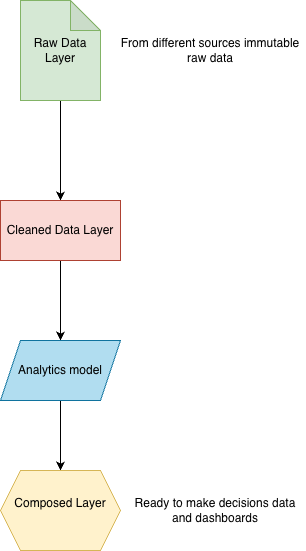

The diagram above was exported from draw.io. Its source (the exported page's mxGraphModel, read from the mxfile embedded in the PNG):
<mxGraphModel dx="1186" dy="760" grid="1" gridSize="10" guides="1" tooltips="1" connect="1" arrows="1" fold="1" page="1" pageScale="1" pageWidth="827" pageHeight="1169" math="0" shadow="0">
  <root>
    <mxCell id="0" />
    <mxCell id="1" parent="0" />
    <mxCell id="wf8X6xRhbTEs-pHbg4_n-6" edge="1" parent="1" source="wf8X6xRhbTEs-pHbg4_n-2" style="edgeStyle=orthogonalEdgeStyle;rounded=0;orthogonalLoop=1;jettySize=auto;html=1;" target="wf8X6xRhbTEs-pHbg4_n-5" value="">
      <mxGeometry relative="1" as="geometry" />
    </mxCell>
    <mxCell id="wf8X6xRhbTEs-pHbg4_n-2" parent="1" style="shape=note;whiteSpace=wrap;html=1;backgroundOutline=1;darkOpacity=0.05;fillColor=#d5e8d4;strokeColor=#82b366;" value="Raw Data Layer" vertex="1">
      <mxGeometry height="100" width="80" x="345" y="105" as="geometry" />
    </mxCell>
    <mxCell id="wf8X6xRhbTEs-pHbg4_n-3" parent="1" style="text;html=1;whiteSpace=wrap;strokeColor=none;fillColor=none;align=center;verticalAlign=middle;rounded=0;" value="From different sources immutable raw data" vertex="1">
      <mxGeometry height="30" width="190" x="440" y="140" as="geometry" />
    </mxCell>
    <mxCell id="wf8X6xRhbTEs-pHbg4_n-8" edge="1" parent="1" source="wf8X6xRhbTEs-pHbg4_n-5" style="edgeStyle=orthogonalEdgeStyle;rounded=0;orthogonalLoop=1;jettySize=auto;html=1;" target="wf8X6xRhbTEs-pHbg4_n-7" value="">
      <mxGeometry relative="1" as="geometry" />
    </mxCell>
    <mxCell id="wf8X6xRhbTEs-pHbg4_n-5" parent="1" style="whiteSpace=wrap;html=1;fillColor=#fad9d5;strokeColor=#ae4132;" value="Cleaned Data Layer" vertex="1">
      <mxGeometry height="60" width="120" x="325" y="305" as="geometry" />
    </mxCell>
    <mxCell id="wf8X6xRhbTEs-pHbg4_n-10" edge="1" parent="1" source="wf8X6xRhbTEs-pHbg4_n-7" style="edgeStyle=orthogonalEdgeStyle;rounded=0;orthogonalLoop=1;jettySize=auto;html=1;" target="wf8X6xRhbTEs-pHbg4_n-9" value="">
      <mxGeometry relative="1" as="geometry" />
    </mxCell>
    <mxCell id="wf8X6xRhbTEs-pHbg4_n-7" parent="1" style="shape=parallelogram;perimeter=parallelogramPerimeter;whiteSpace=wrap;html=1;fixedSize=1;fillColor=#b1ddf0;strokeColor=#10739e;" value="Analytics model" vertex="1">
      <mxGeometry height="60" width="120" x="325" y="445" as="geometry" />
    </mxCell>
    <mxCell id="wf8X6xRhbTEs-pHbg4_n-9" parent="1" style="shape=hexagon;perimeter=hexagonPerimeter2;whiteSpace=wrap;html=1;fixedSize=1;fillColor=#fff2cc;strokeColor=#d6b656;" value="Composed Layer&lt;div&gt;&lt;br&gt;&lt;/div&gt;" vertex="1">
      <mxGeometry height="80" width="120" x="325" y="575" as="geometry" />
    </mxCell>
    <mxCell id="wf8X6xRhbTEs-pHbg4_n-12" parent="1" style="text;html=1;whiteSpace=wrap;strokeColor=none;fillColor=none;align=center;verticalAlign=middle;rounded=0;" value="Ready to make decisions data and dashboards" vertex="1">
      <mxGeometry height="30" width="180" x="450" y="600" as="geometry" />
    </mxCell>
  </root>
</mxGraphModel>